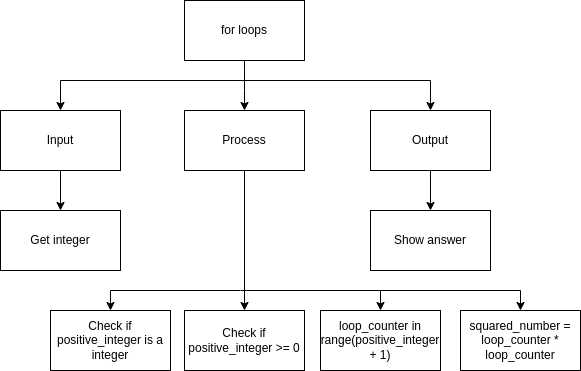

The diagram above was exported from draw.io. Its source (the exported page's mxGraphModel, read from the mxfile embedded in the PNG):
<mxGraphModel dx="444" dy="315" grid="1" gridSize="10" guides="1" tooltips="1" connect="1" arrows="1" fold="1" page="1" pageScale="1" pageWidth="827" pageHeight="1169" math="0" shadow="0">
  <root>
    <mxCell id="0" />
    <mxCell id="1" parent="0" />
    <mxCell id="3" style="edgeStyle=none;html=1;entryX=0.5;entryY=0;entryDx=0;entryDy=0;" parent="1" source="2" target="4" edge="1">
      <mxGeometry relative="1" as="geometry">
        <mxPoint x="414" y="250" as="targetPoint" />
        <Array as="points">
          <mxPoint x="414" y="220" />
        </Array>
      </mxGeometry>
    </mxCell>
    <mxCell id="2" value="for loops" style="rounded=0;whiteSpace=wrap;html=1;" parent="1" vertex="1">
      <mxGeometry x="354" y="140" width="120" height="60" as="geometry" />
    </mxCell>
    <mxCell id="14" style="edgeStyle=orthogonalEdgeStyle;rounded=0;html=1;entryX=0.5;entryY=0;entryDx=0;entryDy=0;" parent="1" source="4" target="11" edge="1">
      <mxGeometry relative="1" as="geometry" />
    </mxCell>
    <mxCell id="4" value="Process" style="rounded=0;whiteSpace=wrap;html=1;" parent="1" vertex="1">
      <mxGeometry x="354" y="250" width="120" height="60" as="geometry" />
    </mxCell>
    <mxCell id="13" style="edgeStyle=orthogonalEdgeStyle;rounded=0;html=1;entryX=0.5;entryY=0;entryDx=0;entryDy=0;" parent="1" source="5" target="26" edge="1">
      <mxGeometry relative="1" as="geometry">
        <mxPoint x="600" y="350" as="targetPoint" />
      </mxGeometry>
    </mxCell>
    <mxCell id="5" value="Output" style="rounded=0;whiteSpace=wrap;html=1;" parent="1" vertex="1">
      <mxGeometry x="540" y="250" width="120" height="60" as="geometry" />
    </mxCell>
    <mxCell id="15" style="edgeStyle=orthogonalEdgeStyle;rounded=0;html=1;entryX=0.5;entryY=0;entryDx=0;entryDy=0;" parent="1" source="6" target="10" edge="1">
      <mxGeometry relative="1" as="geometry" />
    </mxCell>
    <mxCell id="6" value="Input" style="rounded=0;whiteSpace=wrap;html=1;" parent="1" vertex="1">
      <mxGeometry x="170" y="250" width="120" height="60" as="geometry" />
    </mxCell>
    <mxCell id="8" style="edgeStyle=orthogonalEdgeStyle;html=1;entryX=0.5;entryY=0;entryDx=0;entryDy=0;rounded=0;" parent="1" target="6" edge="1">
      <mxGeometry relative="1" as="geometry">
        <mxPoint x="244" y="260" as="targetPoint" />
        <mxPoint x="414" y="220" as="sourcePoint" />
      </mxGeometry>
    </mxCell>
    <mxCell id="9" style="edgeStyle=none;html=1;entryX=0.5;entryY=0;entryDx=0;entryDy=0;rounded=0;" parent="1" target="5" edge="1">
      <mxGeometry relative="1" as="geometry">
        <mxPoint x="600" y="240" as="targetPoint" />
        <mxPoint x="410" y="220" as="sourcePoint" />
        <Array as="points">
          <mxPoint x="600" y="220" />
        </Array>
      </mxGeometry>
    </mxCell>
    <mxCell id="10" value="Get integer" style="rounded=0;whiteSpace=wrap;html=1;" parent="1" vertex="1">
      <mxGeometry x="170" y="350" width="120" height="60" as="geometry" />
    </mxCell>
    <mxCell id="11" value="Check if positive_integer &amp;gt;= 0" style="rounded=0;whiteSpace=wrap;html=1;" parent="1" vertex="1">
      <mxGeometry x="354" y="450" width="120" height="60" as="geometry" />
    </mxCell>
    <mxCell id="22" style="edgeStyle=none;rounded=0;html=1;entryX=0.5;entryY=0;entryDx=0;entryDy=0;" parent="1" target="25" edge="1">
      <mxGeometry relative="1" as="geometry">
        <mxPoint x="280" y="450" as="targetPoint" />
        <mxPoint x="410" y="430" as="sourcePoint" />
        <Array as="points">
          <mxPoint x="280" y="430" />
        </Array>
      </mxGeometry>
    </mxCell>
    <mxCell id="21" style="edgeStyle=none;rounded=0;html=1;entryX=0.5;entryY=0;entryDx=0;entryDy=0;" parent="1" target="17" edge="1">
      <mxGeometry relative="1" as="geometry">
        <mxPoint x="570" y="430" as="targetPoint" />
        <mxPoint x="420" y="430" as="sourcePoint" />
        <Array as="points">
          <mxPoint x="550" y="430" />
        </Array>
      </mxGeometry>
    </mxCell>
    <mxCell id="17" value="loop_counter in range(positive_integer + 1)" style="rounded=0;whiteSpace=wrap;html=1;" parent="1" vertex="1">
      <mxGeometry x="490" y="450" width="120" height="60" as="geometry" />
    </mxCell>
    <mxCell id="20" style="edgeStyle=none;html=1;rounded=0;entryX=0.5;entryY=0;entryDx=0;entryDy=0;" parent="1" target="18" edge="1">
      <mxGeometry relative="1" as="geometry">
        <mxPoint x="420" y="420" as="targetPoint" />
        <mxPoint x="410" y="430" as="sourcePoint" />
        <Array as="points">
          <mxPoint x="690" y="430" />
        </Array>
      </mxGeometry>
    </mxCell>
    <mxCell id="18" value="squared_number = loop_counter * loop_counter" style="rounded=0;whiteSpace=wrap;html=1;" parent="1" vertex="1">
      <mxGeometry x="630" y="450" width="120" height="60" as="geometry" />
    </mxCell>
    <mxCell id="25" value="Check if positive_integer is a integer" style="rounded=0;whiteSpace=wrap;html=1;" parent="1" vertex="1">
      <mxGeometry x="220" y="450" width="120" height="60" as="geometry" />
    </mxCell>
    <mxCell id="26" value="Show answer" style="rounded=0;whiteSpace=wrap;html=1;" vertex="1" parent="1">
      <mxGeometry x="540" y="350" width="120" height="60" as="geometry" />
    </mxCell>
  </root>
</mxGraphModel>